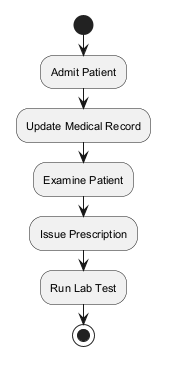

The diagram above was rendered by PlantUML. Its source (embedded in the PNG):
@startuml
skinparam backgroundColor #FFFFFF
skinparam classBackgroundColor #F3E5F5
skinparam classBorderColor #6A1B9A
skinparam defaultFontSize 11
start
:Admit Patient;
:Update Medical Record;
:Examine Patient;
:Issue Prescription;
:Run Lab Test;
stop
@enduml